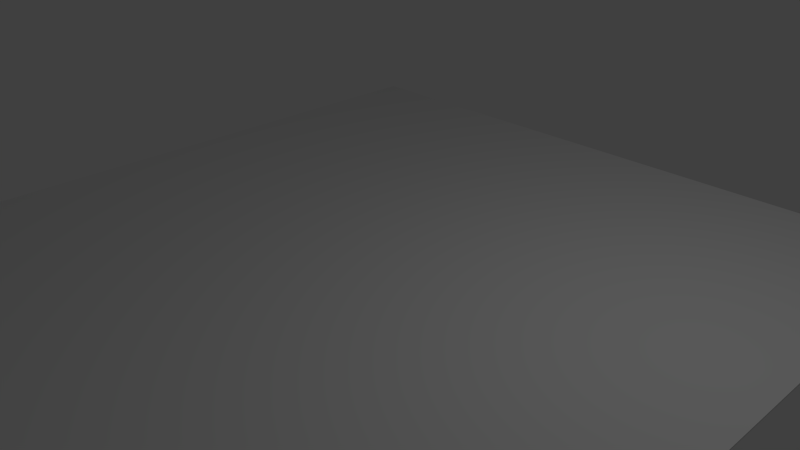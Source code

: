 # Source: cardBoard.blend  (saved by Blender 2.63.0; exported with 4.5.12 LTS)
import bpy
from mathutils import Matrix  # noqa: F401  (used for matrix-valued properties, if any)

bpy.ops.wm.read_factory_settings(use_empty=True)
scene = bpy.context.scene
scene.name = 'Scene'

# ---- collections
col_collection_1 = bpy.data.collections.new('Collection 1'); scene.collection.children.link(col_collection_1)

# ---- materials (node trees are filled in below, after node groups)
mat_material = bpy.data.materials.new('Material')
mat_material.alpha_threshold = 0.0
mat_material.use_transparent_shadow = False
mat_material.roughness = 0.5
mat_material.specular_intensity = 0.0
mat_material.line_color = (0.0, 0.0, 0.0, 1.0)

# ---- material node trees

# ---- world
world_world = bpy.data.worlds.new('World'); scene.world = world_world
world_world.color = (0.05088, 0.05088, 0.05088)
world_world.use_sun_shadow = False
world_world.sun_shadow_jitter_overblur = 0.0
world_world.cycles.sampling_method = 'MANUAL'
world_world.cycles.sample_map_resolution = 256

# ---- cameras
cam_camera = bpy.data.cameras.new('Camera')
cam_camera.clip_end = 100.0
cam_camera.lens = 35.0
cam_camera.sensor_width = 32.0
cam_camera.sensor_height = 18.0
cam_camera.ortho_scale = 7.314
cam_camera.dof.focus_distance = 0.0
cam_camera.dof.aperture_fstop = 128.0

# ---- lights
light_lamp = bpy.data.lights.new('Lamp', 'POINT')
light_lamp.transmission_factor = 0.0
light_lamp.cutoff_distance = 30.0
light_lamp.energy = 100.0
light_lamp.shadow_buffer_clip_start = 1.001
light_lamp.shadow_soft_size = 1.0
light_lamp.shadow_maximum_resolution = 0.006
light_lamp.use_absolute_resolution = True
light_lamp.cycles.use_multiple_importance_sampling = False

# ---- meshes
me_cube = bpy.data.meshes.new('Cube')
me_cube.from_pydata([(1.0, 1.0, -1.0), (1.0, -1.0, -1.0), (-1.0, -1.0, -1.0), (-1.0, 1.0, -1.0), (1.0, 1.0, 1.0), (1.0, -1.0, 1.0), (-1.0, -1.0, 1.0), (-1.0, 1.0, 1.0)], [], [(0, 1, 2, 3), (4, 7, 6, 5), (0, 4, 5, 1), (1, 5, 6, 2), (2, 6, 7, 3), (4, 0, 3, 7)])
_uv = me_cube.uv_layers.new(name='UV coord')
_uv.uv.foreach_set('vector', [0.0, 0.0, 0.0, -1.0, -1.0, -1.0, -1.0, 2.384e-07, 2.384e-07, 1.0, -1.0, 1.0, -1.0, 1.788e-07, -3.576e-07, -2.98e-07, 0.0, 0.0, -2.384e-07, 1.0, -1.0, 1.0, -1.0, 0.0, 0.0, 0.0, -3.576e-07, 1.0, -1.0, 1.0, -1.0, 0.0, 8.941e-08, 0.0, 1.788e-07, 1.0, 1.0, 1.0, 1.0, 0.0, 2.384e-07, 0.0, 0.0, -1.0, -1.0, -1.0, -1.0, 0.0])
me_cube.materials.append(mat_material)
me_cube.use_remesh_preserve_volume = False
me_cube.use_remesh_preserve_attributes = False
me_cube.use_mirror_vertex_groups = False
me_cube.update()

# ---- objects
ob_cardboard = bpy.data.objects.new('CardBoard', me_cube)
ob_lamp = bpy.data.objects.new('Lamp', light_lamp)
ob_camera = bpy.data.objects.new('Camera', cam_camera)

# ---- transforms, parenting, visibility, modifiers, constraints
ob_cardboard.location = (0.0, 0.0, 0.0)
ob_cardboard.scale = (5.008, 5.008, 0.01)
ob_cardboard.lock_rotations_4d = False
ob_cardboard.empty_display_type = 'ARROWS'
ob_cardboard.lineart.crease_threshold = 0.0
ob_lamp.location = (4.076, 1.005, 5.904)
ob_lamp.rotation_euler = (0.6503, 0.05522, 1.866)
ob_lamp.lock_rotations_4d = False
ob_lamp.empty_display_type = 'ARROWS'
ob_lamp.color = (0.0, 0.0, 0.0, 0.0)
ob_lamp.lineart.crease_threshold = 0.0
ob_camera.location = (7.481, -6.508, 5.344)
ob_camera.rotation_euler = (1.109, 0.01082, 0.8149)
ob_camera.lock_rotations_4d = False
ob_camera.empty_display_type = 'ARROWS'
ob_camera.color = (0.0, 0.0, 0.0, 0.0)
ob_camera.display_type = 'WIRE'
ob_camera.lineart.crease_threshold = 0.0

# ---- collection membership
col_collection_1.objects.link(ob_cardboard)
col_collection_1.objects.link(ob_lamp)
col_collection_1.objects.link(ob_camera)

# ---- scene / render settings (as saved in the file)
scene.camera = ob_camera
scene.frame_start = 1; scene.frame_end = 250; scene.frame_set(1)
scene.render.engine = 'BLENDER_EEVEE_NEXT'
scene.render.image_settings.color_mode = 'RGB'
scene.render.image_settings.compression = 90
scene.render.resolution_percentage = 50
scene.render.dither_intensity = 0.0
scene.render.bake_margin = 2
scene.render.bake_bias = 0.0
scene.cycles.use_denoising = False
scene.cycles.samples = 10
scene.cycles.sampling_pattern = 'TABULATED_SOBOL'
scene.cycles.light_sampling_threshold = 0.0
scene.cycles.use_adaptive_sampling = False
scene.cycles.use_light_tree = False
scene.cycles.blur_glossy = 0.0
scene.cycles.volume_bounces = 1
scene.cycles.pixel_filter_type = 'GAUSSIAN'
scene.cycles.sample_clamp_indirect = 0.0
scene.view_settings.view_transform = 'Standard'
bpy.context.view_layer.update()

